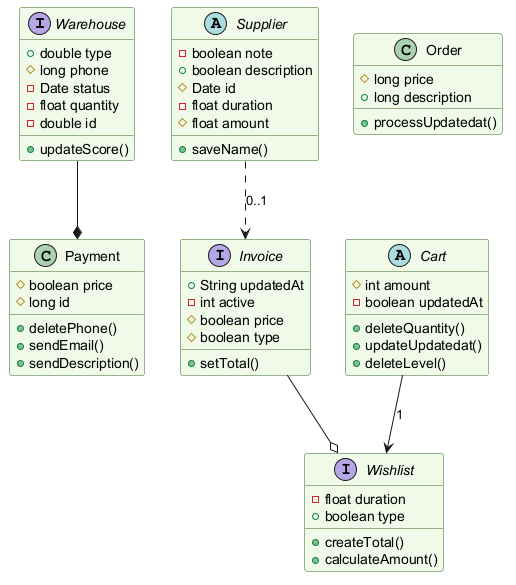

The diagram above was rendered by PlantUML. Its source (embedded in the PNG):
@startuml
skinparam backgroundColor #FFFFFF
skinparam classBackgroundColor #F1F8E9
skinparam classBorderColor #33691E
interface Warehouse {
  +double type
  #long phone
  -Date status
  -float quantity
  -double id
  +updateScore()
}
interface Wishlist {
  -float duration
  +boolean type
  +createTotal()
  +calculateAmount()
}
interface Invoice {
  +String updatedAt
  -int active
  #boolean price
  #boolean type
  +setTotal()
}
abstract class Cart {
  #int amount
  -boolean updatedAt
  +deleteQuantity()
  +updateUpdatedat()
  +deleteLevel()
}
class Order {
  #long price
  +long description
  +processUpdatedat()
}
class Payment {
  #boolean price
  #long id
  +deletePhone()
  +sendEmail()
  +sendDescription()
}
abstract class Supplier {
  -boolean note
  +boolean description
  #Date id
  -float duration
  #float amount
  +saveName()
}
Warehouse --* Payment
Supplier ..> Invoice : "0..1"
Cart --> Wishlist : "1"
Invoice --o Wishlist
@enduml